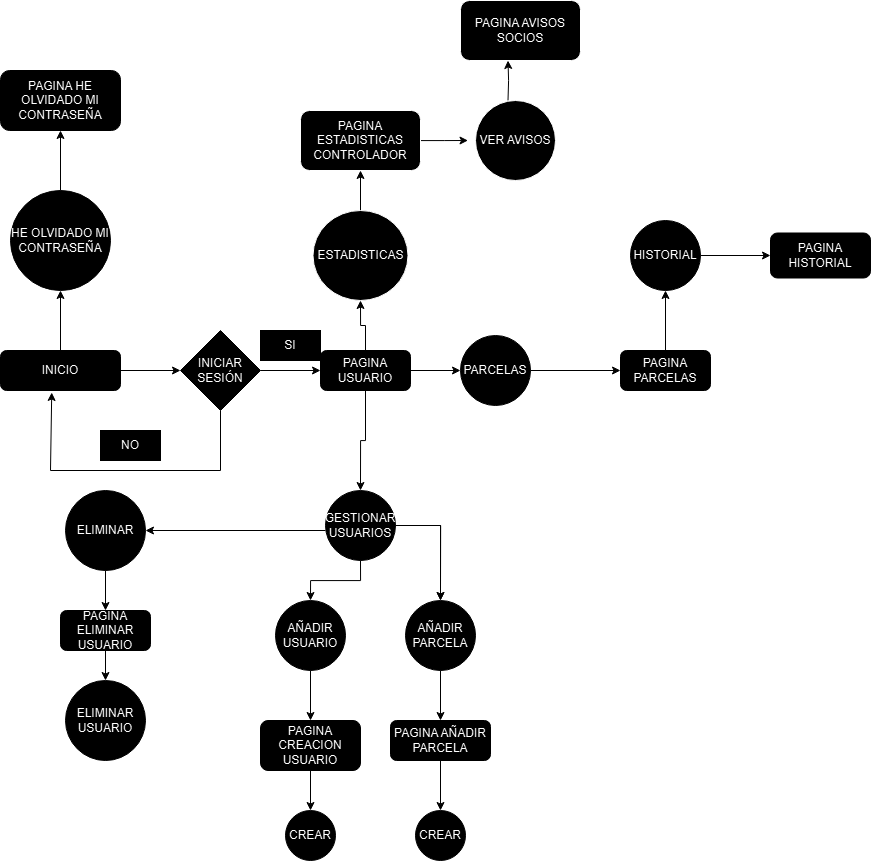

The diagram above was exported from draw.io. Its source (the exported page's mxGraphModel, read from the mxfile embedded in the PNG):
<mxGraphModel dx="1909" dy="2133" grid="1" gridSize="10" guides="1" tooltips="1" connect="1" arrows="1" fold="1" page="1" pageScale="1" pageWidth="827" pageHeight="1169" math="0" shadow="0">
  <root>
    <mxCell id="WIyWlLk6GJQsqaUBKTNV-0" />
    <mxCell id="WIyWlLk6GJQsqaUBKTNV-1" parent="WIyWlLk6GJQsqaUBKTNV-0" />
    <mxCell id="AwY369nU0XdwbsS0X201-72" value="" style="edgeStyle=orthogonalEdgeStyle;rounded=0;orthogonalLoop=1;jettySize=auto;html=1;fontColor=#000000;fillColor=#000000;strokeColor=#FFFFFF;" parent="WIyWlLk6GJQsqaUBKTNV-1" source="WIyWlLk6GJQsqaUBKTNV-3" target="AwY369nU0XdwbsS0X201-71" edge="1">
      <mxGeometry relative="1" as="geometry" />
    </mxCell>
    <mxCell id="WIyWlLk6GJQsqaUBKTNV-3" value="INICIO" style="rounded=1;whiteSpace=wrap;html=1;fontSize=12;glass=0;strokeWidth=1;shadow=0;fillColor=#FFFFFF;fontColor=#000000;strokeColor=#FFFFFF;" parent="WIyWlLk6GJQsqaUBKTNV-1" vertex="1">
      <mxGeometry x="30" y="100" width="120" height="40" as="geometry" />
    </mxCell>
    <mxCell id="AwY369nU0XdwbsS0X201-0" value="" style="endArrow=classic;html=1;rounded=0;fontColor=#000000;fillColor=#000000;strokeColor=#FFFFFF;" parent="WIyWlLk6GJQsqaUBKTNV-1" edge="1">
      <mxGeometry width="50" height="50" relative="1" as="geometry">
        <mxPoint x="150" y="120" as="sourcePoint" />
        <mxPoint x="210" y="120" as="targetPoint" />
        <Array as="points" />
      </mxGeometry>
    </mxCell>
    <mxCell id="AwY369nU0XdwbsS0X201-1" value="INICIAR&lt;div&gt;SESIÓN&lt;/div&gt;" style="rhombus;whiteSpace=wrap;html=1;fontColor=#000000;fillColor=#FFFFFF;strokeColor=#FFFFFF;" parent="WIyWlLk6GJQsqaUBKTNV-1" vertex="1">
      <mxGeometry x="210" y="80" width="80" height="80" as="geometry" />
    </mxCell>
    <mxCell id="AwY369nU0XdwbsS0X201-2" value="" style="endArrow=classic;html=1;rounded=0;fontColor=#000000;fillColor=#000000;strokeColor=#FFFFFF;" parent="WIyWlLk6GJQsqaUBKTNV-1" edge="1">
      <mxGeometry width="50" height="50" relative="1" as="geometry">
        <mxPoint x="290" y="120" as="sourcePoint" />
        <mxPoint x="350" y="120" as="targetPoint" />
      </mxGeometry>
    </mxCell>
    <mxCell id="AwY369nU0XdwbsS0X201-5" value="" style="endArrow=none;html=1;rounded=0;entryX=0.5;entryY=1;entryDx=0;entryDy=0;fontColor=#000000;fillColor=#000000;strokeColor=#FFFFFF;" parent="WIyWlLk6GJQsqaUBKTNV-1" target="AwY369nU0XdwbsS0X201-1" edge="1">
      <mxGeometry width="50" height="50" relative="1" as="geometry">
        <mxPoint x="250" y="220" as="sourcePoint" />
        <mxPoint x="200" y="190" as="targetPoint" />
      </mxGeometry>
    </mxCell>
    <mxCell id="AwY369nU0XdwbsS0X201-6" value="" style="endArrow=none;html=1;rounded=0;fontColor=#000000;fillColor=#000000;strokeColor=#FFFFFF;" parent="WIyWlLk6GJQsqaUBKTNV-1" edge="1">
      <mxGeometry width="50" height="50" relative="1" as="geometry">
        <mxPoint x="80" y="220" as="sourcePoint" />
        <mxPoint x="250" y="220" as="targetPoint" />
      </mxGeometry>
    </mxCell>
    <mxCell id="AwY369nU0XdwbsS0X201-7" value="" style="endArrow=classic;html=1;rounded=0;entryX=0.427;entryY=1.05;entryDx=0;entryDy=0;entryPerimeter=0;fontColor=#000000;fillColor=#000000;strokeColor=#FFFFFF;" parent="WIyWlLk6GJQsqaUBKTNV-1" target="WIyWlLk6GJQsqaUBKTNV-3" edge="1">
      <mxGeometry width="50" height="50" relative="1" as="geometry">
        <mxPoint x="80" y="220" as="sourcePoint" />
        <mxPoint x="70" y="150" as="targetPoint" />
      </mxGeometry>
    </mxCell>
    <mxCell id="AwY369nU0XdwbsS0X201-8" value="SI" style="text;html=1;align=center;verticalAlign=middle;whiteSpace=wrap;rounded=0;fontColor=#000000;fillColor=#FFFFFF;strokeColor=#FFFFFF;" parent="WIyWlLk6GJQsqaUBKTNV-1" vertex="1">
      <mxGeometry x="290" y="80" width="60" height="30" as="geometry" />
    </mxCell>
    <mxCell id="AwY369nU0XdwbsS0X201-9" value="NO" style="text;html=1;align=center;verticalAlign=middle;whiteSpace=wrap;rounded=0;fontColor=#000000;fillColor=#FFFFFF;strokeColor=#FFFFFF;" parent="WIyWlLk6GJQsqaUBKTNV-1" vertex="1">
      <mxGeometry x="130" y="180" width="60" height="30" as="geometry" />
    </mxCell>
    <mxCell id="AwY369nU0XdwbsS0X201-14" value="" style="edgeStyle=orthogonalEdgeStyle;rounded=0;orthogonalLoop=1;jettySize=auto;html=1;fontColor=#000000;fillColor=#000000;strokeColor=#FFFFFF;" parent="WIyWlLk6GJQsqaUBKTNV-1" source="AwY369nU0XdwbsS0X201-12" target="AwY369nU0XdwbsS0X201-13" edge="1">
      <mxGeometry relative="1" as="geometry" />
    </mxCell>
    <mxCell id="JZCDtW_YPL1Aw8vw0Uva-14" value="" style="edgeStyle=orthogonalEdgeStyle;rounded=0;orthogonalLoop=1;jettySize=auto;html=1;fontColor=#000000;fillColor=#000000;strokeColor=#FFFFFF;" parent="WIyWlLk6GJQsqaUBKTNV-1" source="AwY369nU0XdwbsS0X201-12" target="AwY369nU0XdwbsS0X201-19" edge="1">
      <mxGeometry relative="1" as="geometry" />
    </mxCell>
    <mxCell id="IKkFjw5xEgG_0zUSKf1N-5" value="" style="edgeStyle=orthogonalEdgeStyle;rounded=0;orthogonalLoop=1;jettySize=auto;html=1;strokeColor=#FFFFFF;" edge="1" parent="WIyWlLk6GJQsqaUBKTNV-1" source="AwY369nU0XdwbsS0X201-12" target="IKkFjw5xEgG_0zUSKf1N-1">
      <mxGeometry relative="1" as="geometry" />
    </mxCell>
    <mxCell id="AwY369nU0XdwbsS0X201-12" value="PAGINA&lt;div&gt;USUARIO&lt;/div&gt;" style="rounded=1;whiteSpace=wrap;html=1;fontColor=#000000;fillColor=#FFFFFF;strokeColor=#FFFFFF;" parent="WIyWlLk6GJQsqaUBKTNV-1" vertex="1">
      <mxGeometry x="350" y="100" width="90" height="40" as="geometry" />
    </mxCell>
    <mxCell id="AwY369nU0XdwbsS0X201-16" value="" style="edgeStyle=orthogonalEdgeStyle;rounded=0;orthogonalLoop=1;jettySize=auto;html=1;entryX=0;entryY=0.5;entryDx=0;entryDy=0;fontColor=#000000;fillColor=#000000;strokeColor=#FFFFFF;" parent="WIyWlLk6GJQsqaUBKTNV-1" source="AwY369nU0XdwbsS0X201-13" target="AwY369nU0XdwbsS0X201-17" edge="1">
      <mxGeometry relative="1" as="geometry">
        <mxPoint x="610" y="120" as="targetPoint" />
      </mxGeometry>
    </mxCell>
    <mxCell id="AwY369nU0XdwbsS0X201-13" value="PARCELAS" style="ellipse;whiteSpace=wrap;html=1;aspect=fixed;fontColor=#000000;fillColor=#FFFFFF;strokeColor=#FFFFFF;" parent="WIyWlLk6GJQsqaUBKTNV-1" vertex="1">
      <mxGeometry x="490" y="85" width="70" height="70" as="geometry" />
    </mxCell>
    <mxCell id="AwY369nU0XdwbsS0X201-50" value="" style="edgeStyle=orthogonalEdgeStyle;rounded=0;orthogonalLoop=1;jettySize=auto;html=1;fontColor=#000000;fillColor=#000000;strokeColor=#FFFFFF;" parent="WIyWlLk6GJQsqaUBKTNV-1" source="AwY369nU0XdwbsS0X201-17" target="AwY369nU0XdwbsS0X201-49" edge="1">
      <mxGeometry relative="1" as="geometry" />
    </mxCell>
    <mxCell id="AwY369nU0XdwbsS0X201-17" value="PAGINA&lt;div&gt;PARCELAS&lt;/div&gt;" style="rounded=1;whiteSpace=wrap;html=1;fontColor=#000000;fillColor=#FFFFFF;strokeColor=#FFFFFF;" parent="WIyWlLk6GJQsqaUBKTNV-1" vertex="1">
      <mxGeometry x="650" y="100" width="90" height="40" as="geometry" />
    </mxCell>
    <mxCell id="AwY369nU0XdwbsS0X201-27" value="" style="edgeStyle=orthogonalEdgeStyle;rounded=0;orthogonalLoop=1;jettySize=auto;html=1;fontColor=#000000;fillColor=#000000;strokeColor=#FFFFFF;" parent="WIyWlLk6GJQsqaUBKTNV-1" source="AwY369nU0XdwbsS0X201-19" target="AwY369nU0XdwbsS0X201-23" edge="1">
      <mxGeometry relative="1" as="geometry" />
    </mxCell>
    <mxCell id="AwY369nU0XdwbsS0X201-28" value="" style="edgeStyle=orthogonalEdgeStyle;rounded=0;orthogonalLoop=1;jettySize=auto;html=1;fontColor=#000000;fillColor=#000000;strokeColor=#FFFFFF;" parent="WIyWlLk6GJQsqaUBKTNV-1" source="AwY369nU0XdwbsS0X201-19" target="AwY369nU0XdwbsS0X201-23" edge="1">
      <mxGeometry relative="1" as="geometry" />
    </mxCell>
    <mxCell id="AwY369nU0XdwbsS0X201-45" value="" style="edgeStyle=orthogonalEdgeStyle;rounded=0;orthogonalLoop=1;jettySize=auto;html=1;fontColor=#000000;fillColor=#000000;strokeColor=#FFFFFF;" parent="WIyWlLk6GJQsqaUBKTNV-1" source="AwY369nU0XdwbsS0X201-19" target="AwY369nU0XdwbsS0X201-21" edge="1">
      <mxGeometry relative="1" as="geometry" />
    </mxCell>
    <mxCell id="AwY369nU0XdwbsS0X201-19" value="GESTIONAR USUARIOS" style="ellipse;whiteSpace=wrap;html=1;aspect=fixed;fontColor=#000000;fillColor=#FFFFFF;strokeColor=#FFFFFF;" parent="WIyWlLk6GJQsqaUBKTNV-1" vertex="1">
      <mxGeometry x="355" y="240" width="70" height="70" as="geometry" />
    </mxCell>
    <mxCell id="JZCDtW_YPL1Aw8vw0Uva-1" value="" style="edgeStyle=orthogonalEdgeStyle;rounded=0;orthogonalLoop=1;jettySize=auto;html=1;fontColor=#000000;fillColor=#000000;strokeColor=#FFFFFF;" parent="WIyWlLk6GJQsqaUBKTNV-1" source="AwY369nU0XdwbsS0X201-21" target="JZCDtW_YPL1Aw8vw0Uva-0" edge="1">
      <mxGeometry relative="1" as="geometry" />
    </mxCell>
    <mxCell id="AwY369nU0XdwbsS0X201-21" value="AÑADIR&lt;div&gt;USUARIO&lt;/div&gt;" style="ellipse;whiteSpace=wrap;html=1;aspect=fixed;fontColor=#000000;fillColor=#FFFFFF;strokeColor=#FFFFFF;" parent="WIyWlLk6GJQsqaUBKTNV-1" vertex="1">
      <mxGeometry x="305" y="350" width="70" height="70" as="geometry" />
    </mxCell>
    <mxCell id="AwY369nU0XdwbsS0X201-37" value="" style="endArrow=none;html=1;rounded=0;fontColor=#000000;fillColor=#000000;strokeColor=#FFFFFF;" parent="WIyWlLk6GJQsqaUBKTNV-1" target="AwY369nU0XdwbsS0X201-23" edge="1">
      <mxGeometry width="50" height="50" relative="1" as="geometry">
        <mxPoint x="455" y="380" as="sourcePoint" />
        <mxPoint x="525" y="380" as="targetPoint" />
      </mxGeometry>
    </mxCell>
    <mxCell id="JZCDtW_YPL1Aw8vw0Uva-5" value="" style="edgeStyle=orthogonalEdgeStyle;rounded=0;orthogonalLoop=1;jettySize=auto;html=1;fontColor=#000000;fillColor=#000000;strokeColor=#FFFFFF;" parent="WIyWlLk6GJQsqaUBKTNV-1" source="AwY369nU0XdwbsS0X201-23" target="JZCDtW_YPL1Aw8vw0Uva-4" edge="1">
      <mxGeometry relative="1" as="geometry" />
    </mxCell>
    <mxCell id="AwY369nU0XdwbsS0X201-23" value="AÑADIR PARCELA" style="ellipse;whiteSpace=wrap;html=1;aspect=fixed;fontColor=#000000;fillColor=#FFFFFF;strokeColor=#FFFFFF;" parent="WIyWlLk6GJQsqaUBKTNV-1" vertex="1">
      <mxGeometry x="435" y="350" width="70" height="70" as="geometry" />
    </mxCell>
    <mxCell id="AwY369nU0XdwbsS0X201-52" value="" style="edgeStyle=orthogonalEdgeStyle;rounded=0;orthogonalLoop=1;jettySize=auto;html=1;fontColor=#000000;fillColor=#000000;strokeColor=#FFFFFF;" parent="WIyWlLk6GJQsqaUBKTNV-1" source="AwY369nU0XdwbsS0X201-49" target="AwY369nU0XdwbsS0X201-51" edge="1">
      <mxGeometry relative="1" as="geometry" />
    </mxCell>
    <mxCell id="AwY369nU0XdwbsS0X201-49" value="HISTORIAL" style="ellipse;whiteSpace=wrap;html=1;aspect=fixed;fontColor=#000000;fillColor=#FFFFFF;strokeColor=#FFFFFF;" parent="WIyWlLk6GJQsqaUBKTNV-1" vertex="1">
      <mxGeometry x="660" y="-30" width="70" height="70" as="geometry" />
    </mxCell>
    <mxCell id="AwY369nU0XdwbsS0X201-51" value="&lt;font&gt;PAGINA HISTORIAL&lt;/font&gt;" style="rounded=1;whiteSpace=wrap;html=1;fontColor=#000000;fillColor=#FFFFFF;strokeColor=#FFFFFF;" parent="WIyWlLk6GJQsqaUBKTNV-1" vertex="1">
      <mxGeometry x="800" y="-17.5" width="100" height="45" as="geometry" />
    </mxCell>
    <mxCell id="AwY369nU0XdwbsS0X201-74" value="" style="edgeStyle=orthogonalEdgeStyle;rounded=0;orthogonalLoop=1;jettySize=auto;html=1;fontColor=#000000;fillColor=#000000;strokeColor=#FFFFFF;" parent="WIyWlLk6GJQsqaUBKTNV-1" source="AwY369nU0XdwbsS0X201-71" target="AwY369nU0XdwbsS0X201-73" edge="1">
      <mxGeometry relative="1" as="geometry" />
    </mxCell>
    <mxCell id="AwY369nU0XdwbsS0X201-71" value="HE OLVIDADO MI CONTRASEÑA" style="ellipse;whiteSpace=wrap;html=1;aspect=fixed;fillColor=#FFFFFF;fontColor=#000000;strokeColor=#FFFFFF;" parent="WIyWlLk6GJQsqaUBKTNV-1" vertex="1">
      <mxGeometry x="40" y="-60" width="100" height="100" as="geometry" />
    </mxCell>
    <mxCell id="AwY369nU0XdwbsS0X201-73" value="PAGINA HE OLVIDADO MI CONTRASEÑA" style="rounded=1;whiteSpace=wrap;html=1;fillColor=#FFFFFF;fontColor=#000000;strokeColor=#FFFFFF;" parent="WIyWlLk6GJQsqaUBKTNV-1" vertex="1">
      <mxGeometry x="30" y="-180" width="120" height="60" as="geometry" />
    </mxCell>
    <mxCell id="JZCDtW_YPL1Aw8vw0Uva-3" value="" style="edgeStyle=orthogonalEdgeStyle;rounded=0;orthogonalLoop=1;jettySize=auto;html=1;fontColor=#000000;fillColor=#000000;strokeColor=#FFFFFF;" parent="WIyWlLk6GJQsqaUBKTNV-1" source="JZCDtW_YPL1Aw8vw0Uva-0" target="JZCDtW_YPL1Aw8vw0Uva-2" edge="1">
      <mxGeometry relative="1" as="geometry" />
    </mxCell>
    <mxCell id="JZCDtW_YPL1Aw8vw0Uva-0" value="PAGINA CREACION USUARIO" style="rounded=1;whiteSpace=wrap;html=1;fontColor=#000000;fillColor=#FFFFFF;strokeColor=#FFFFFF;" parent="WIyWlLk6GJQsqaUBKTNV-1" vertex="1">
      <mxGeometry x="290" y="470" width="100" height="50" as="geometry" />
    </mxCell>
    <mxCell id="JZCDtW_YPL1Aw8vw0Uva-2" value="CREAR" style="ellipse;whiteSpace=wrap;html=1;aspect=fixed;fontColor=#000000;fillColor=#FFFFFF;strokeColor=#FFFFFF;" parent="WIyWlLk6GJQsqaUBKTNV-1" vertex="1">
      <mxGeometry x="315" y="560" width="50" height="50" as="geometry" />
    </mxCell>
    <mxCell id="JZCDtW_YPL1Aw8vw0Uva-7" value="" style="edgeStyle=orthogonalEdgeStyle;rounded=0;orthogonalLoop=1;jettySize=auto;html=1;fontColor=#000000;fillColor=#000000;strokeColor=#FFFFFF;" parent="WIyWlLk6GJQsqaUBKTNV-1" source="JZCDtW_YPL1Aw8vw0Uva-4" target="JZCDtW_YPL1Aw8vw0Uva-6" edge="1">
      <mxGeometry relative="1" as="geometry" />
    </mxCell>
    <mxCell id="JZCDtW_YPL1Aw8vw0Uva-4" value="PAGINA AÑADIR PARCELA" style="rounded=1;whiteSpace=wrap;html=1;fontColor=#000000;fillColor=#FFFFFF;strokeColor=#FFFFFF;" parent="WIyWlLk6GJQsqaUBKTNV-1" vertex="1">
      <mxGeometry x="420" y="470" width="100" height="40" as="geometry" />
    </mxCell>
    <mxCell id="JZCDtW_YPL1Aw8vw0Uva-6" value="CREAR" style="ellipse;whiteSpace=wrap;html=1;aspect=fixed;fontColor=#000000;fillColor=#FFFFFF;strokeColor=#FFFFFF;" parent="WIyWlLk6GJQsqaUBKTNV-1" vertex="1">
      <mxGeometry x="445" y="560" width="50" height="50" as="geometry" />
    </mxCell>
    <mxCell id="JZCDtW_YPL1Aw8vw0Uva-11" value="" style="edgeStyle=orthogonalEdgeStyle;rounded=0;orthogonalLoop=1;jettySize=auto;html=1;fontColor=#000000;fillColor=#000000;strokeColor=#FFFFFF;" parent="WIyWlLk6GJQsqaUBKTNV-1" source="JZCDtW_YPL1Aw8vw0Uva-8" target="JZCDtW_YPL1Aw8vw0Uva-10" edge="1">
      <mxGeometry relative="1" as="geometry" />
    </mxCell>
    <mxCell id="JZCDtW_YPL1Aw8vw0Uva-8" value="ELIMINAR" style="ellipse;whiteSpace=wrap;html=1;aspect=fixed;fontColor=#000000;fillColor=#FFFFFF;strokeColor=#FFFFFF;" parent="WIyWlLk6GJQsqaUBKTNV-1" vertex="1">
      <mxGeometry x="95" y="240" width="80" height="80" as="geometry" />
    </mxCell>
    <mxCell id="JZCDtW_YPL1Aw8vw0Uva-9" value="" style="endArrow=classic;html=1;rounded=0;entryX=1;entryY=0.5;entryDx=0;entryDy=0;fontColor=#000000;fillColor=#000000;strokeColor=#FFFFFF;" parent="WIyWlLk6GJQsqaUBKTNV-1" target="JZCDtW_YPL1Aw8vw0Uva-8" edge="1">
      <mxGeometry width="50" height="50" relative="1" as="geometry">
        <mxPoint x="355" y="280" as="sourcePoint" />
        <mxPoint x="405" y="230" as="targetPoint" />
      </mxGeometry>
    </mxCell>
    <mxCell id="JZCDtW_YPL1Aw8vw0Uva-13" value="" style="edgeStyle=orthogonalEdgeStyle;rounded=0;orthogonalLoop=1;jettySize=auto;html=1;fontColor=#000000;fillColor=#000000;strokeColor=#FFFFFF;" parent="WIyWlLk6GJQsqaUBKTNV-1" source="JZCDtW_YPL1Aw8vw0Uva-10" target="JZCDtW_YPL1Aw8vw0Uva-12" edge="1">
      <mxGeometry relative="1" as="geometry" />
    </mxCell>
    <mxCell id="JZCDtW_YPL1Aw8vw0Uva-10" value="PAGINA ELIMINAR USUARIO" style="rounded=1;whiteSpace=wrap;html=1;fontColor=#000000;fillColor=#FFFFFF;strokeColor=#FFFFFF;" parent="WIyWlLk6GJQsqaUBKTNV-1" vertex="1">
      <mxGeometry x="90" y="360" width="90" height="40" as="geometry" />
    </mxCell>
    <mxCell id="JZCDtW_YPL1Aw8vw0Uva-12" value="ELIMINAR USUARIO" style="ellipse;whiteSpace=wrap;html=1;aspect=fixed;fontColor=#000000;fillColor=#FFFFFF;strokeColor=#FFFFFF;" parent="WIyWlLk6GJQsqaUBKTNV-1" vertex="1">
      <mxGeometry x="95" y="430" width="80" height="80" as="geometry" />
    </mxCell>
    <mxCell id="IKkFjw5xEgG_0zUSKf1N-0" value="" style="edgeStyle=orthogonalEdgeStyle;rounded=0;orthogonalLoop=1;jettySize=auto;html=1;strokeColor=#FFFFFF;" edge="1" parent="WIyWlLk6GJQsqaUBKTNV-1" source="IKkFjw5xEgG_0zUSKf1N-1" target="IKkFjw5xEgG_0zUSKf1N-3">
      <mxGeometry relative="1" as="geometry" />
    </mxCell>
    <mxCell id="IKkFjw5xEgG_0zUSKf1N-1" value="ESTADISTICAS" style="ellipse;whiteSpace=wrap;html=1;rounded=1;" vertex="1" parent="WIyWlLk6GJQsqaUBKTNV-1">
      <mxGeometry x="342.5" y="-40" width="95" height="90" as="geometry" />
    </mxCell>
    <mxCell id="IKkFjw5xEgG_0zUSKf1N-2" value="" style="edgeStyle=orthogonalEdgeStyle;rounded=0;orthogonalLoop=1;jettySize=auto;html=1;strokeColor=#FFFFFF;" edge="1" parent="WIyWlLk6GJQsqaUBKTNV-1" source="IKkFjw5xEgG_0zUSKf1N-3">
      <mxGeometry relative="1" as="geometry">
        <mxPoint x="497.5" y="-110" as="targetPoint" />
      </mxGeometry>
    </mxCell>
    <mxCell id="IKkFjw5xEgG_0zUSKf1N-3" value="PAGINA ESTADISTICAS CONTROLADOR" style="whiteSpace=wrap;html=1;rounded=1;" vertex="1" parent="WIyWlLk6GJQsqaUBKTNV-1">
      <mxGeometry x="330" y="-140" width="120" height="60" as="geometry" />
    </mxCell>
    <mxCell id="IKkFjw5xEgG_0zUSKf1N-4" value="" style="edgeStyle=orthogonalEdgeStyle;rounded=0;orthogonalLoop=1;jettySize=auto;html=1;strokeColor=#FFFFFF;" edge="1" parent="WIyWlLk6GJQsqaUBKTNV-1">
      <mxGeometry relative="1" as="geometry">
        <mxPoint x="537.5" y="-150" as="sourcePoint" />
        <mxPoint x="537.5" y="-190" as="targetPoint" />
      </mxGeometry>
    </mxCell>
    <mxCell id="IKkFjw5xEgG_0zUSKf1N-6" value="VER AVISOS" style="ellipse;whiteSpace=wrap;html=1;rounded=1;" vertex="1" parent="WIyWlLk6GJQsqaUBKTNV-1">
      <mxGeometry x="505" y="-150" width="80" height="80" as="geometry" />
    </mxCell>
    <mxCell id="IKkFjw5xEgG_0zUSKf1N-7" value="PAGINA AVISOS SOCIOS" style="whiteSpace=wrap;html=1;rounded=1;" vertex="1" parent="WIyWlLk6GJQsqaUBKTNV-1">
      <mxGeometry x="490" y="-250" width="120" height="60" as="geometry" />
    </mxCell>
  </root>
</mxGraphModel>